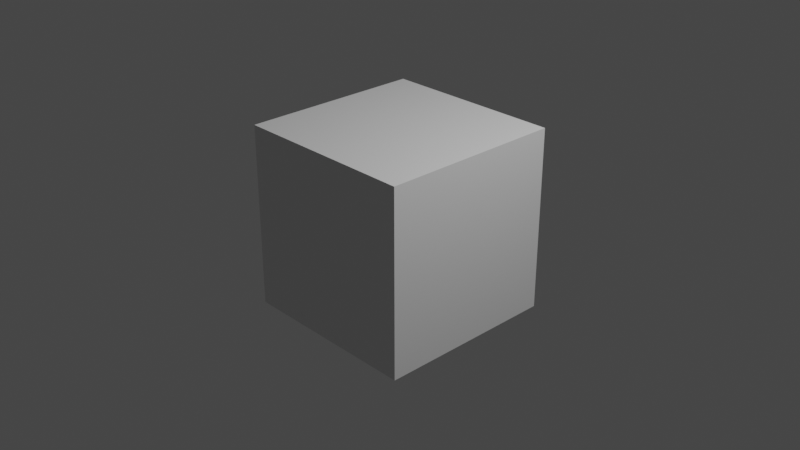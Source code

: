 # Source: FinalProject.blend  (saved by Blender 3.4.6; exported with 4.5.12 LTS)
import bpy
from mathutils import Matrix  # noqa: F401  (used for matrix-valued properties, if any)

bpy.ops.wm.read_factory_settings(use_empty=True)
scene = bpy.context.scene
scene.name = 'Scene'

# ---- collections
col_collection = bpy.data.collections.new('Collection'); scene.collection.children.link(col_collection)

# ---- materials (node trees are filled in below, after node groups)
mat_material = bpy.data.materials.new('Material')
mat_material.alpha_threshold = 0.0
mat_material.use_transparent_shadow = False
mat_material.roughness = 0.5
mat_material.line_color = (0.0, 0.0, 0.0, 1.0)

# ---- material node trees
mat_material.use_nodes = True; mat_material.node_tree.nodes.clear()
_N = mat_material.node_tree.nodes; _L = mat_material.node_tree.links
n0 = _N.new('ShaderNodeOutputMaterial'); n0.name = 'Material Output'; n0.location = (300, 300)
n1 = _N.new('ShaderNodeBsdfPrincipled'); n1.name = 'Principled BSDF'; n1.location = (10, 300)
n1.distribution = 'GGX'
n1.subsurface_method = 'RANDOM_WALK_SKIN'
n1.inputs[3].default_value = 1.45
n1.inputs[27].default_value = (0.0, 0.0, 0.0, 1.0)
n1.inputs[28].default_value = 1.0
_L.new(n1.outputs[0], n0.inputs[0])
n0.is_active_output = True

# ---- world
world_world = bpy.data.worlds.new('World'); scene.world = world_world
world_world.use_nodes = True; world_world.node_tree.nodes.clear()
_N = world_world.node_tree.nodes; _L = world_world.node_tree.links
n0 = _N.new('ShaderNodeOutputWorld'); n0.name = 'World Output'; n0.location = (300, 300)
n1 = _N.new('ShaderNodeBackground'); n1.name = 'Background'; n1.location = (10, 300)
n1.inputs[0].default_value = (0.05088, 0.05088, 0.05088, 1.0)
_L.new(n1.outputs[0], n0.inputs[0])
n0.is_active_output = True
world_world.color = (0.05088, 0.05088, 0.05088)
world_world.use_sun_shadow = False
world_world.sun_shadow_jitter_overblur = 0.0

# ---- cameras
cam_camera = bpy.data.cameras.new('Camera')
cam_camera.clip_end = 100.0
cam_camera.ortho_scale = 7.314

# ---- lights
light_light = bpy.data.lights.new('Light', 'POINT')
light_light.transmission_factor = 0.0
light_light.energy = 1000.0
light_light.shadow_soft_size = 0.1
light_light.shadow_maximum_resolution = 0.006
light_light.use_absolute_resolution = True

# ---- meshes
me_cube = bpy.data.meshes.new('Cube')
me_cube.from_pydata([(1.0, 1.0, 1.0), (1.0, 1.0, -1.0), (1.0, -1.0, 1.0), (1.0, -1.0, -1.0), (-1.0, 1.0, 1.0), (-1.0, 1.0, -1.0), (-1.0, -1.0, 1.0), (-1.0, -1.0, -1.0)], [], [(0, 4, 6, 2), (3, 2, 6, 7), (7, 6, 4, 5), (5, 1, 3, 7), (1, 0, 2, 3), (5, 4, 0, 1)])
_uv = me_cube.uv_layers.new(name='UVMap')
_uv.uv.foreach_set('vector', [0.625, 0.5, 0.875, 0.5, 0.875, 0.75, 0.625, 0.75, 0.375, 0.75, 0.625, 0.75, 0.625, 1.0, 0.375, 1.0, 0.375, 0.0, 0.625, 0.0, 0.625, 0.25, 0.375, 0.25, 0.125, 0.5, 0.375, 0.5, 0.375, 0.75, 0.125, 0.75, 0.375, 0.5, 0.625, 0.5, 0.625, 0.75, 0.375, 0.75, 0.375, 0.25, 0.625, 0.25, 0.625, 0.5, 0.375, 0.5])
me_cube.materials.append(mat_material)
me_cube.use_mirror_vertex_groups = False
me_cube.update()

# ---- objects
ob_cube = bpy.data.objects.new('Cube', me_cube)
ob_light = bpy.data.objects.new('Light', light_light)
ob_camera = bpy.data.objects.new('Camera', cam_camera)

# ---- transforms, parenting, visibility, modifiers, constraints
ob_cube.location = (0.0, 0.0, 0.0)
ob_cube.lock_rotations_4d = False
ob_cube.empty_display_type = 'ARROWS'
ob_cube.lineart.crease_threshold = 0.0
ob_light.location = (4.076, 1.005, 5.904)
ob_light.rotation_euler = (0.6503, 0.05522, 1.866)
ob_light.lock_rotations_4d = False
ob_light.empty_display_type = 'ARROWS'
ob_light.color = (0.0, 0.0, 0.0, 0.0)
ob_light.lineart.crease_threshold = 0.0
ob_camera.location = (7.359, -6.926, 4.958)
ob_camera.rotation_euler = (1.109, 0.0, 0.8149)
ob_camera.lock_rotations_4d = False
ob_camera.empty_display_type = 'ARROWS'
ob_camera.color = (0.0, 0.0, 0.0, 0.0)
ob_camera.display_type = 'WIRE'
ob_camera.lineart.crease_threshold = 0.0

# ---- collection membership
col_collection.objects.link(ob_cube)
col_collection.objects.link(ob_light)
col_collection.objects.link(ob_camera)

# ---- scene / render settings (as saved in the file)
scene.camera = ob_camera
scene.frame_start = 1; scene.frame_end = 250; scene.frame_set(1)
scene.render.engine = 'BLENDER_EEVEE_NEXT'
scene.cycles.sampling_pattern = 'TABULATED_SOBOL'
scene.cycles.use_light_tree = False
scene.view_settings.view_transform = 'Filmic'
bpy.context.view_layer.update()
